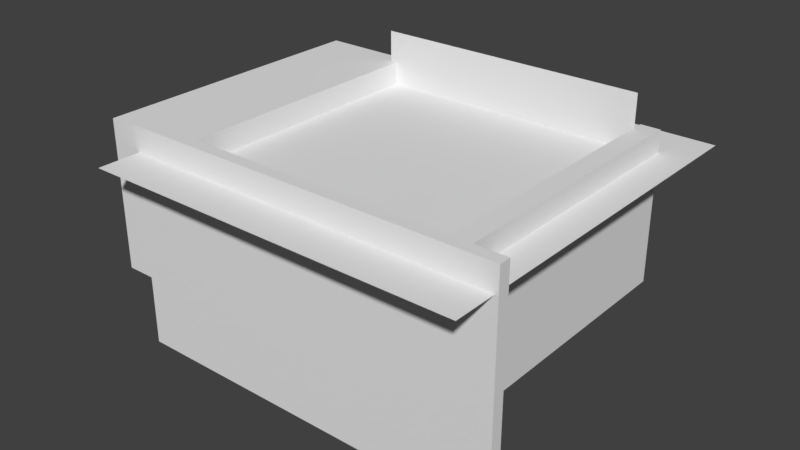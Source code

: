 # Source: simple_map_test.blend  (saved by Blender 2.79.0; exported with 4.5.12 LTS)
import bpy
from mathutils import Matrix  # noqa: F401  (used for matrix-valued properties, if any)

bpy.ops.wm.read_factory_settings(use_empty=True)
scene = bpy.context.scene
scene.name = 'Scene'

# ---- collections
col_collection_1 = bpy.data.collections.new('Collection 1'); scene.collection.children.link(col_collection_1)

# ---- world
world_world = bpy.data.worlds.new('World'); scene.world = world_world
world_world.color = (0.05088, 0.05088, 0.05088)
world_world.use_sun_shadow = False
world_world.sun_shadow_jitter_overblur = 0.0
world_world.cycles.sampling_method = 'MANUAL'

# ---- meshes
me_cube_004 = bpy.data.meshes.new('Cube.004')
me_cube_004.from_pydata([(-1.0, -1.0, -1.0), (-1.0, -1.0, 1.0), (-1.0, 1.0, -1.0), (-1.0, 1.0, 1.0), (1.0, -1.0, -1.0), (1.0, -1.0, 1.0), (1.0, 1.0, -1.0), (1.0, 1.0, 1.0)], [], [(0, 1, 3, 2), (2, 3, 7, 6), (6, 7, 5, 4), (4, 5, 1, 0), (2, 6, 4, 0), (7, 3, 1, 5)])
me_cube_004.use_remesh_preserve_volume = False
me_cube_004.use_remesh_preserve_attributes = False
me_cube_004.use_mirror_vertex_groups = False
me_cube_004.update()
me_plane_001 = bpy.data.meshes.new('Plane.001')
me_plane_001.from_pydata([(-1.0, -1.0, 0.0), (1.0, -1.0, 0.0), (-1.0, 1.0, 0.0), (1.0, 1.0, 0.0)], [], [(0, 1, 3, 2)])
me_plane_001.use_remesh_preserve_volume = False
me_plane_001.use_remesh_preserve_attributes = False
me_plane_001.use_mirror_vertex_groups = False
me_plane_001.update()
me_cube_003 = bpy.data.meshes.new('Cube.003')
me_cube_003.from_pydata([(-1.0, -1.0, -0.05212), (-1.0, -1.0, 1.0), (-1.0, 1.0, -0.05212), (-1.0, 1.0, 1.0), (1.0, -1.0, -0.05212), (1.0, -1.0, 1.0), (1.0, 1.0, -0.05212), (1.0, 1.0, 1.0)], [], [(0, 1, 3, 2), (2, 3, 7, 6), (6, 7, 5, 4), (4, 5, 1, 0), (2, 6, 4, 0), (7, 3, 1, 5)])
me_cube_003.use_remesh_preserve_volume = False
me_cube_003.use_remesh_preserve_attributes = False
me_cube_003.use_mirror_vertex_groups = False
me_cube_003.update()
me_cube_002 = bpy.data.meshes.new('Cube.002')
me_cube_002.from_pydata([(-1.0, -1.0, -0.04152), (-1.0, -1.0, 1.0), (-1.0, 1.0, -0.04152), (-1.0, 1.0, 1.0), (1.0, -1.0, -0.04152), (1.0, -1.0, 1.0), (1.0, 1.0, -0.04152), (1.0, 1.0, 1.0)], [], [(0, 1, 3, 2), (2, 3, 7, 6), (6, 7, 5, 4), (4, 5, 1, 0), (2, 6, 4, 0), (7, 3, 1, 5)])
me_cube_002.use_remesh_preserve_volume = False
me_cube_002.use_remesh_preserve_attributes = False
me_cube_002.use_mirror_vertex_groups = False
me_cube_002.update()
me_plane = bpy.data.meshes.new('Plane')
me_plane.from_pydata([(-1.0, -1.0, 0.0), (1.0, -1.0, 0.0), (-1.0, 1.0, 0.0), (1.0, 1.0, 0.0)], [], [(0, 1, 3, 2)])
me_plane.use_remesh_preserve_volume = False
me_plane.use_remesh_preserve_attributes = False
me_plane.use_mirror_vertex_groups = False
me_plane.update()
me_cube_001 = bpy.data.meshes.new('Cube.001')
me_cube_001.from_pydata([(-1.0, -1.0, -1.0), (-1.0, -1.0, 1.0), (-1.0, 1.0, -1.0), (-1.0, 1.0, 1.0), (1.0, -1.0, -1.0), (1.0, -1.0, 1.0), (1.0, 1.0, -1.0), (1.0, 1.0, 1.0)], [], [(0, 1, 3, 2), (2, 3, 7, 6), (6, 7, 5, 4), (4, 5, 1, 0), (2, 6, 4, 0), (7, 3, 1, 5)])
me_cube_001.use_remesh_preserve_volume = False
me_cube_001.use_remesh_preserve_attributes = False
me_cube_001.use_mirror_vertex_groups = False
me_cube_001.update()

# ---- objects
ob_cube_003 = bpy.data.objects.new('Cube.003', me_cube_004)
ob_plane_001 = bpy.data.objects.new('Plane.001', me_plane_001)
ob_cube_002 = bpy.data.objects.new('Cube.002', me_cube_003)
ob_cube_001 = bpy.data.objects.new('Cube.001', me_cube_002)
ob_plane = bpy.data.objects.new('Plane', me_plane)
ob_cube = bpy.data.objects.new('Cube', me_cube_001)

# ---- transforms, parenting, visibility, modifiers, constraints
ob_cube_003.location = (0.0, -14.3, 3.675)
ob_cube_003.scale = (19.69, 0.6012, 11.32)
ob_cube_003.lineart.crease_threshold = 0.0
ob_plane_001.location = (0.0, 0.0, 12.45)
ob_plane_001.scale = (19.33, 19.33, 19.33)
ob_plane_001.lineart.crease_threshold = 0.0
ob_cube_002.location = (15.1, 0.0, 0.0)
ob_cube_002.scale = (1.0, 14.62, 14.62)
ob_cube_002.lineart.crease_threshold = 0.0
ob_cube_001.location = (-18.04, 0.0, 0.0)
ob_cube_001.scale = (4.823, 14.76, 14.76)
ob_cube_001.lineart.crease_threshold = 0.0
ob_plane.location = (0.1162, 13.4, 8.795)
ob_plane.rotation_euler = (1.571, -0.0, 0.0)
ob_plane.scale = (14.04, 9.145, 14.04)
ob_plane.lineart.crease_threshold = 0.0
ob_cube.location = (0.0, 0.0, 0.0)
ob_cube.scale = (14.55, 14.55, 0.1638)
ob_cube.lineart.crease_threshold = 0.0

# ---- collection membership
col_collection_1.objects.link(ob_cube_003)
col_collection_1.objects.link(ob_plane_001)
col_collection_1.objects.link(ob_cube_002)
col_collection_1.objects.link(ob_cube_001)
col_collection_1.objects.link(ob_plane)
col_collection_1.objects.link(ob_cube)

# ---- scene / render settings (as saved in the file)
scene.frame_start = 1; scene.frame_end = 250; scene.frame_set(1)
scene.render.engine = 'BLENDER_EEVEE_NEXT'
scene.render.resolution_percentage = 50
scene.render.dither_intensity = 0.0
scene.cycles.use_denoising = False
scene.cycles.samples = 128
scene.cycles.sampling_pattern = 'TABULATED_SOBOL'
scene.cycles.use_adaptive_sampling = False
scene.cycles.use_light_tree = False
scene.cycles.blur_glossy = 0.0
scene.cycles.sample_clamp_indirect = 0.0
scene.view_settings.view_transform = 'Standard'
bpy.context.view_layer.update()

# ---- added for rendering (the .blend has no active camera and no usable light): camera, sun
cam_auto = bpy.data.cameras.new('AutoCamera')
cam_auto.lens = 50.0
cam_auto.sensor_width = 36.0
cam_auto.clip_end = 1021.95
ob_auto_camera = bpy.data.objects.new('AutoCamera', cam_auto)
scene.collection.objects.link(ob_auto_camera)
ob_auto_camera.location = (56.6449, -69.8774, 51.7302)
ob_auto_camera.rotation_euler = (1.09748, -7.21219e-08, 0.694738)
scene.camera = ob_auto_camera
light_auto_sun = bpy.data.lights.new('AutoSun', 'SUN')
light_auto_sun.energy = 3.0
light_auto_sun.angle = 0.0523599
ob_auto_sun = bpy.data.objects.new('AutoSun', light_auto_sun)
scene.collection.objects.link(ob_auto_sun)
ob_auto_sun.rotation_euler = (0.872665, 0.174533, 0.523599)
bpy.context.view_layer.update()
